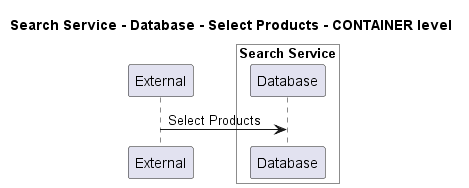

The diagram above was rendered by PlantUML. Its source (embedded in the PNG):
@startuml
!pragma layout smetana

title Search Service - Database - Select Products - CONTAINER level

participant "External" as C4InterFlow.SoftwareSystems.ExternalSystem

box "Search Service" #White
    participant "Database" as ECommercePlatform.SoftwareSystems.SearchService.Containers.Database
end box


C4InterFlow.SoftwareSystems.ExternalSystem -> ECommercePlatform.SoftwareSystems.SearchService.Containers.Database : Select Products


@enduml